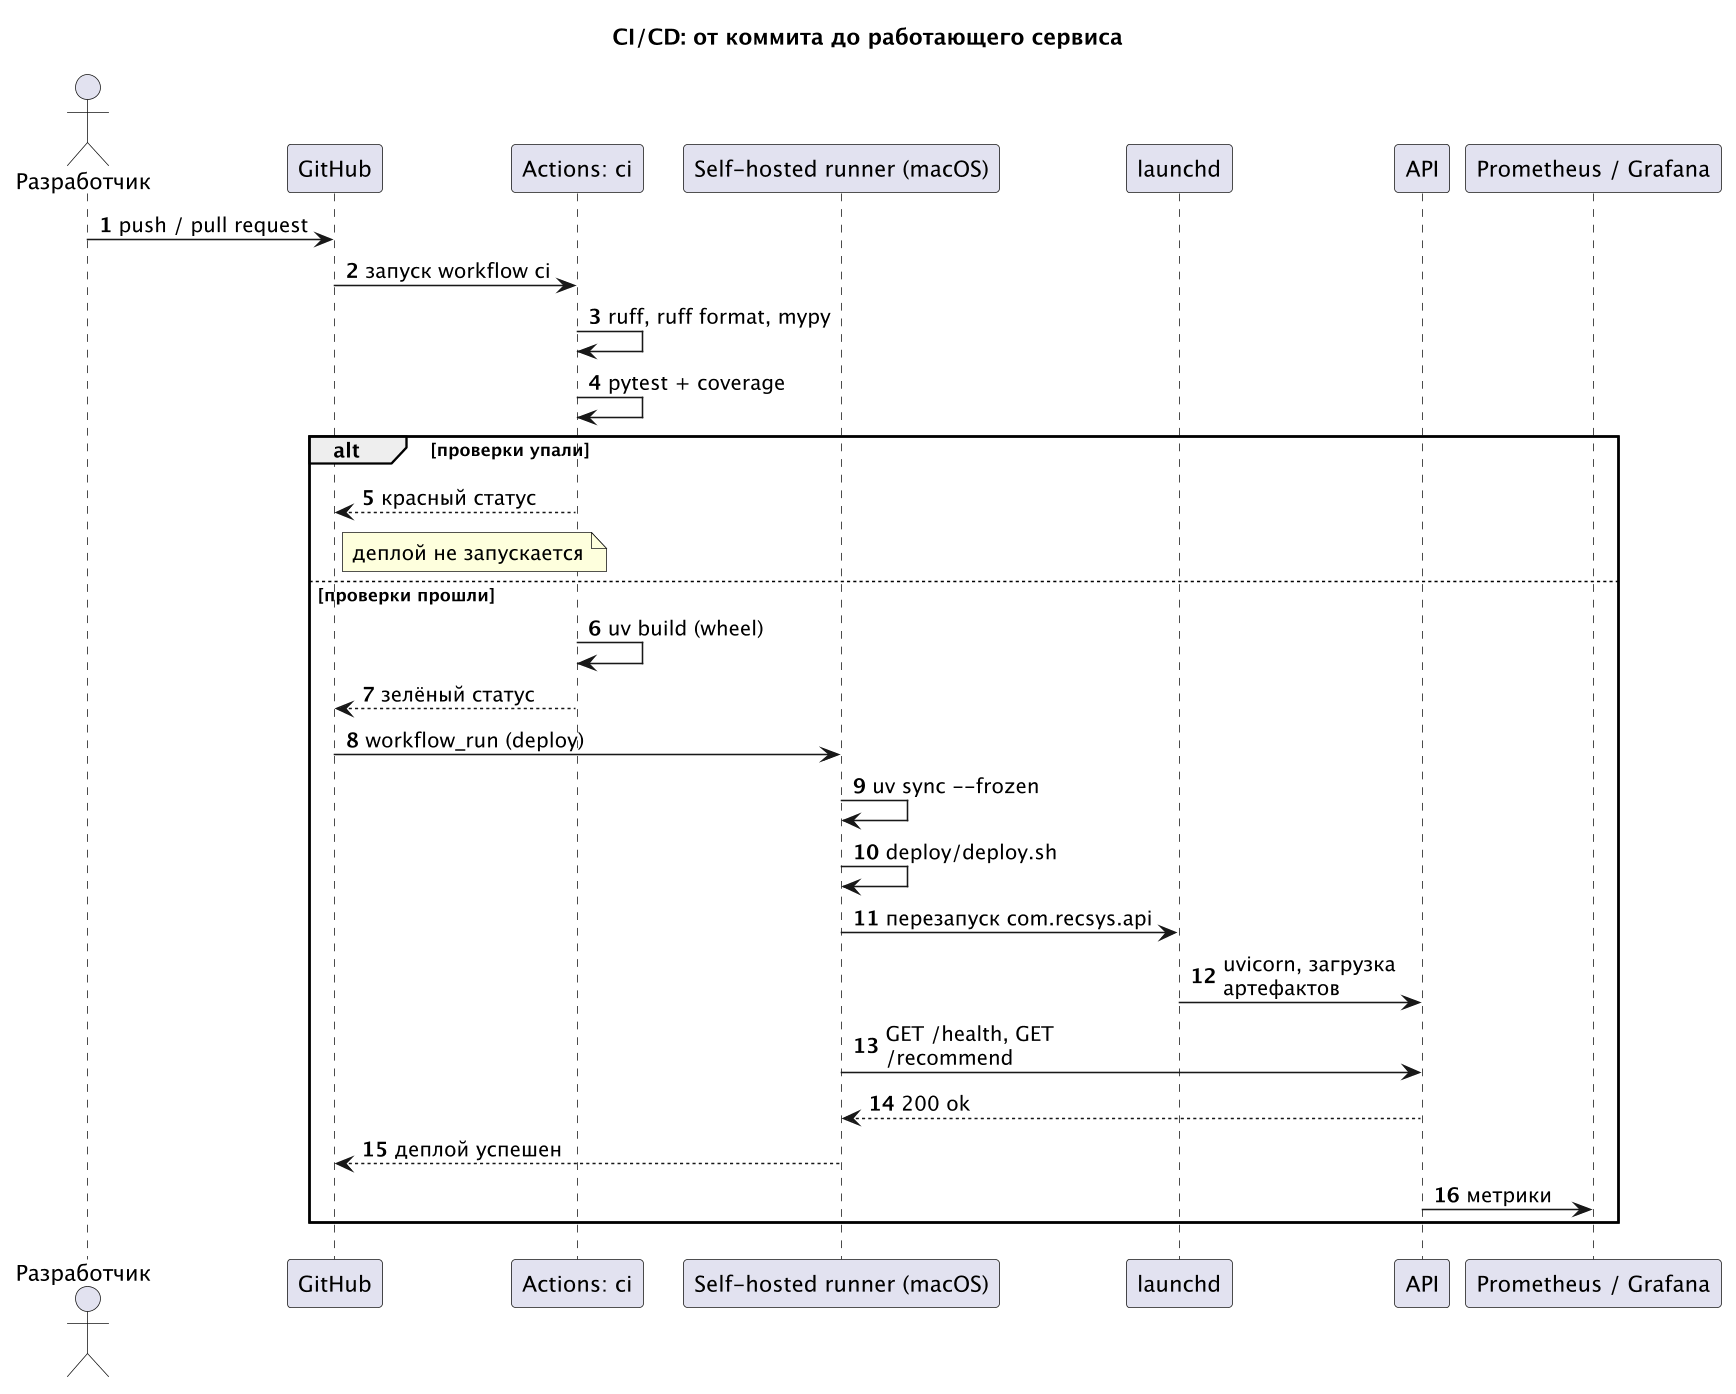

The diagram above was rendered by PlantUML. Its source (embedded in the PNG):
@startuml
skinparam dpi 150
skinparam maxMessageSize 180
autonumber
title CI/CD: от коммита до работающего сервиса

actor "Разработчик" as Dev
participant "GitHub" as GH
participant "Actions: ci" as CI
participant "Self-hosted runner (macOS)" as CD
participant "launchd" as L
participant "API" as A
participant "Prometheus / Grafana" as M

Dev -> GH : push / pull request
GH -> CI : запуск workflow ci
CI -> CI : ruff, ruff format, mypy
CI -> CI : pytest + coverage
alt проверки упали
  CI --> GH : красный статус
  note right of GH : деплой не запускается
else проверки прошли
  CI -> CI : uv build (wheel)
  CI --> GH : зелёный статус
  GH -> CD : workflow_run (deploy)
  CD -> CD : uv sync --frozen
  CD -> CD : deploy/deploy.sh
  CD -> L : перезапуск com.recsys.api
  L -> A : uvicorn, загрузка артефактов
  CD -> A : GET /health, GET /recommend
  A --> CD : 200 ok
  CD --> GH : деплой успешен
  A -> M : метрики
end
@enduml